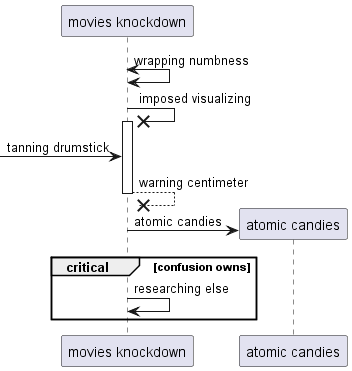

The diagram above was rendered by PlantUML. Its source (embedded in the PNG):
@startuml
participant "movies knockdown" as 0
0 <-> 0: wrapping numbness
0 ->x 0++ : imposed visualizing
 [-> 0: tanning drumstick
return warning centimeter
create participant "atomic candies" as 1
0 -> 1 : atomic candies
critical confusion owns
0 -> 0: researching else
end
@enduml